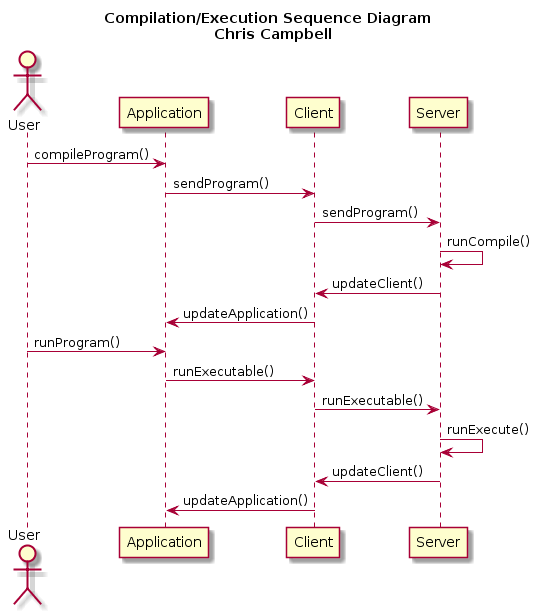

The diagram above was rendered by PlantUML. Its source (embedded in the PNG):
@startuml
title Compilation/Execution Sequence Diagram \n Chris Campbell
Actor User
User -> Application :compileProgram()
Application -> Client :sendProgram()
Client -> Server :sendProgram()
Server -> Server :runCompile()
Server -> Client :updateClient()
Client -> Application :updateApplication()
User -> Application : runProgram()
Application -> Client :runExecutable()
Client -> Server : runExecutable()
Server->Server:runExecute()
Server -> Client : updateClient()
Client -> Application :updateApplication()
@enduml